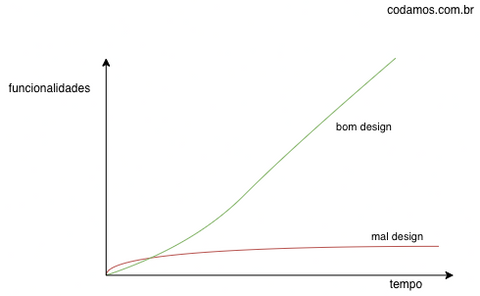

The diagram above was exported from draw.io. Its source (the exported page's mxGraphModel, read from the mxfile embedded in the PNG):
<mxGraphModel dx="751" dy="500" grid="1" gridSize="10" guides="1" tooltips="1" connect="1" arrows="1" fold="1" page="1" pageScale="1" pageWidth="827" pageHeight="1169" math="0" shadow="0">
  <root>
    <mxCell id="0" />
    <mxCell id="1" parent="0" />
    <mxCell id="E4ZKkU78oTqIn1AvhaDG-4" value="" style="endArrow=none;html=1;rounded=0;edgeStyle=orthogonalEdgeStyle;curved=1;fillColor=#f8cecc;strokeColor=#b85450;" edge="1" parent="1">
      <mxGeometry width="50" height="50" relative="1" as="geometry">
        <mxPoint x="277.827397260274" y="430.4347826086956" as="sourcePoint" />
        <mxPoint x="617.8304109589042" y="400.8695652173913" as="targetPoint" />
        <Array as="points">
          <mxPoint x="277.827397260274" y="400.8695652173913" />
        </Array>
      </mxGeometry>
    </mxCell>
    <mxCell id="E4ZKkU78oTqIn1AvhaDG-14" value="mal design" style="edgeLabel;html=1;align=center;verticalAlign=middle;resizable=0;points=[];" vertex="1" connectable="0" parent="E4ZKkU78oTqIn1AvhaDG-4">
      <mxGeometry x="0.7825" y="1" relative="1" as="geometry">
        <mxPoint x="-3" y="-9" as="offset" />
      </mxGeometry>
    </mxCell>
    <mxCell id="E4ZKkU78oTqIn1AvhaDG-10" value="" style="curved=1;endArrow=none;html=1;rounded=0;endFill=0;fillColor=#d5e8d4;strokeColor=#82b366;" edge="1" parent="1">
      <mxGeometry width="50" height="50" relative="1" as="geometry">
        <mxPoint x="277.827397260274" y="430.4347826086956" as="sourcePoint" />
        <mxPoint x="573.482191780822" y="208.69565217391303" as="targetPoint" />
        <Array as="points">
          <mxPoint x="366.52383561643836" y="400.8695652173913" />
          <mxPoint x="470.0030136986302" y="297.39130434782606" />
        </Array>
      </mxGeometry>
    </mxCell>
    <mxCell id="E4ZKkU78oTqIn1AvhaDG-13" value="bom design" style="edgeLabel;html=1;align=center;verticalAlign=middle;resizable=0;points=[];" vertex="1" connectable="0" parent="E4ZKkU78oTqIn1AvhaDG-10">
      <mxGeometry x="0.5008" y="-1" relative="1" as="geometry">
        <mxPoint x="38" y="8" as="offset" />
      </mxGeometry>
    </mxCell>
    <mxCell id="E4ZKkU78oTqIn1AvhaDG-1" value="" style="endArrow=classic;html=1;rounded=0;" edge="1" parent="1">
      <mxGeometry width="50" height="50" relative="1" as="geometry">
        <mxPoint x="277.827397260274" y="430.4347826086956" as="sourcePoint" />
        <mxPoint x="632.6131506849315" y="430.4347826086956" as="targetPoint" />
      </mxGeometry>
    </mxCell>
    <mxCell id="E4ZKkU78oTqIn1AvhaDG-2" value="" style="endArrow=classic;html=1;rounded=0;" edge="1" parent="1">
      <mxGeometry width="50" height="50" relative="1" as="geometry">
        <mxPoint x="277.827397260274" y="430.4347826086956" as="sourcePoint" />
        <mxPoint x="277.827397260274" y="208.69565217391303" as="targetPoint" />
      </mxGeometry>
    </mxCell>
    <mxCell id="E4ZKkU78oTqIn1AvhaDG-11" value="tempo" style="text;html=1;align=center;verticalAlign=middle;resizable=0;points=[];autosize=1;strokeColor=none;fillColor=none;" vertex="1" parent="1">
      <mxGeometry x="558.6994520547946" y="430.4347826086956" width="50" height="20" as="geometry" />
    </mxCell>
    <mxCell id="E4ZKkU78oTqIn1AvhaDG-12" value="funcionalidades" style="text;html=1;align=center;verticalAlign=middle;resizable=0;points=[];autosize=1;strokeColor=none;fillColor=none;" vertex="1" parent="1">
      <mxGeometry x="170" y="229.9982608695652" width="100" height="20" as="geometry" />
    </mxCell>
    <mxCell id="E4ZKkU78oTqIn1AvhaDG-15" value="codamos.com.br" style="text;html=1;align=center;verticalAlign=middle;resizable=0;points=[];autosize=1;strokeColor=none;fillColor=none;" vertex="1" parent="1">
      <mxGeometry x="558.7026027397261" y="150" width="100" height="20" as="geometry" />
    </mxCell>
  </root>
</mxGraphModel>